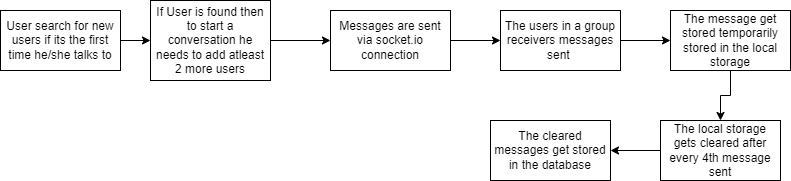

The diagram above was exported from draw.io. Its source (the exported page's mxGraphModel, read from the mxfile embedded in the PNG):
<mxGraphModel dx="1120" dy="508" grid="1" gridSize="10" guides="1" tooltips="1" connect="1" arrows="1" fold="1" page="1" pageScale="1" pageWidth="850" pageHeight="1100" math="0" shadow="0">
  <root>
    <mxCell id="0" />
    <mxCell id="1" parent="0" />
    <mxCell id="0LgYm2X43pdQMqo5eWQ2-3" style="edgeStyle=orthogonalEdgeStyle;rounded=0;orthogonalLoop=1;jettySize=auto;html=1;entryX=0;entryY=0.5;entryDx=0;entryDy=0;" edge="1" parent="1" source="0LgYm2X43pdQMqo5eWQ2-1" target="0LgYm2X43pdQMqo5eWQ2-2">
      <mxGeometry relative="1" as="geometry" />
    </mxCell>
    <mxCell id="0LgYm2X43pdQMqo5eWQ2-1" value="User search for new users if its the first time he/she talks to" style="rounded=0;whiteSpace=wrap;html=1;" vertex="1" parent="1">
      <mxGeometry x="30" y="40" width="120" height="60" as="geometry" />
    </mxCell>
    <mxCell id="0LgYm2X43pdQMqo5eWQ2-17" style="edgeStyle=orthogonalEdgeStyle;rounded=0;orthogonalLoop=1;jettySize=auto;html=1;" edge="1" parent="1" source="0LgYm2X43pdQMqo5eWQ2-2" target="0LgYm2X43pdQMqo5eWQ2-6">
      <mxGeometry relative="1" as="geometry" />
    </mxCell>
    <mxCell id="0LgYm2X43pdQMqo5eWQ2-2" value="If User is found then to start a conversation he needs to add atleast 2 more users" style="rounded=0;whiteSpace=wrap;html=1;" vertex="1" parent="1">
      <mxGeometry x="180" y="30" width="120" height="80" as="geometry" />
    </mxCell>
    <mxCell id="0LgYm2X43pdQMqo5eWQ2-9" style="edgeStyle=orthogonalEdgeStyle;rounded=0;orthogonalLoop=1;jettySize=auto;html=1;" edge="1" parent="1" source="0LgYm2X43pdQMqo5eWQ2-6" target="0LgYm2X43pdQMqo5eWQ2-8">
      <mxGeometry relative="1" as="geometry" />
    </mxCell>
    <mxCell id="0LgYm2X43pdQMqo5eWQ2-6" value="Messages are sent via socket.io connection" style="rounded=0;whiteSpace=wrap;html=1;" vertex="1" parent="1">
      <mxGeometry x="360" y="40" width="120" height="60" as="geometry" />
    </mxCell>
    <mxCell id="0LgYm2X43pdQMqo5eWQ2-18" style="edgeStyle=orthogonalEdgeStyle;rounded=0;orthogonalLoop=1;jettySize=auto;html=1;" edge="1" parent="1" source="0LgYm2X43pdQMqo5eWQ2-8" target="0LgYm2X43pdQMqo5eWQ2-10">
      <mxGeometry relative="1" as="geometry" />
    </mxCell>
    <mxCell id="0LgYm2X43pdQMqo5eWQ2-8" value="The users in a group receivers messages sent&amp;nbsp;" style="rounded=0;whiteSpace=wrap;html=1;" vertex="1" parent="1">
      <mxGeometry x="530" y="40" width="120" height="60" as="geometry" />
    </mxCell>
    <mxCell id="0LgYm2X43pdQMqo5eWQ2-19" style="edgeStyle=orthogonalEdgeStyle;rounded=0;orthogonalLoop=1;jettySize=auto;html=1;" edge="1" parent="1" source="0LgYm2X43pdQMqo5eWQ2-10" target="0LgYm2X43pdQMqo5eWQ2-12">
      <mxGeometry relative="1" as="geometry" />
    </mxCell>
    <mxCell id="0LgYm2X43pdQMqo5eWQ2-10" value="The message get stored temporarily stored in the local storage" style="rounded=0;whiteSpace=wrap;html=1;" vertex="1" parent="1">
      <mxGeometry x="700" y="40" width="120" height="60" as="geometry" />
    </mxCell>
    <mxCell id="0LgYm2X43pdQMqo5eWQ2-15" style="edgeStyle=orthogonalEdgeStyle;rounded=0;orthogonalLoop=1;jettySize=auto;html=1;entryX=1;entryY=0.5;entryDx=0;entryDy=0;" edge="1" parent="1" source="0LgYm2X43pdQMqo5eWQ2-12" target="0LgYm2X43pdQMqo5eWQ2-14">
      <mxGeometry relative="1" as="geometry" />
    </mxCell>
    <mxCell id="0LgYm2X43pdQMqo5eWQ2-12" value="The local storage gets cleared after every 4th message sent" style="rounded=0;whiteSpace=wrap;html=1;" vertex="1" parent="1">
      <mxGeometry x="690" y="150" width="120" height="60" as="geometry" />
    </mxCell>
    <mxCell id="0LgYm2X43pdQMqo5eWQ2-14" value="The cleared messages get stored in the database" style="rounded=0;whiteSpace=wrap;html=1;" vertex="1" parent="1">
      <mxGeometry x="520" y="150" width="120" height="60" as="geometry" />
    </mxCell>
  </root>
</mxGraphModel>